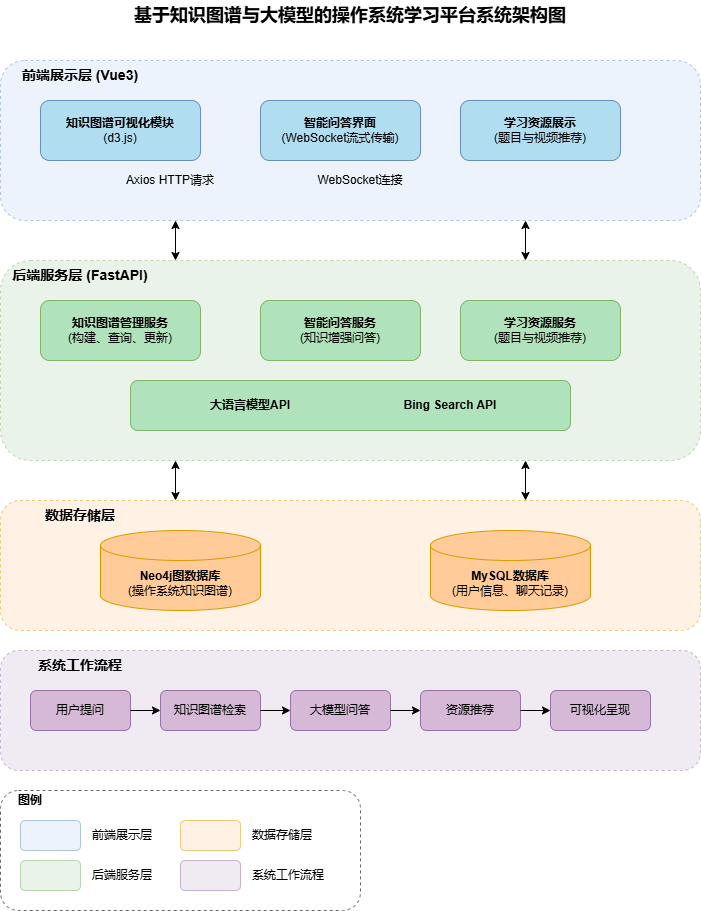

The diagram above was exported from draw.io. Its source (the exported page's mxGraphModel, read from the mxfile embedded in the PNG):
<mxGraphModel dx="1212" dy="719" grid="1" gridSize="10" guides="1" tooltips="1" connect="1" arrows="1" fold="1" page="1" pageScale="1" pageWidth="827" pageHeight="1169" math="0" shadow="0">
  <root>
    <mxCell id="WIyWlLk6GJQsqaUBKTNV-0" />
    <mxCell id="WIyWlLk6GJQsqaUBKTNV-1" parent="WIyWlLk6GJQsqaUBKTNV-0" />
    <mxCell id="title" value="&lt;b&gt;&lt;font style=&quot;font-size: 18px&quot;&gt;基于知识图谱与大模型的操作系统学习平台系统架构图&lt;/font&gt;&lt;/b&gt;" style="text;html=1;strokeColor=none;fillColor=none;align=center;verticalAlign=middle;whiteSpace=wrap;rounded=0;" parent="WIyWlLk6GJQsqaUBKTNV-1" vertex="1">
      <mxGeometry x="130" y="20" width="560" height="30" as="geometry" />
    </mxCell>
    <mxCell id="frontend_group" value="" style="rounded=1;whiteSpace=wrap;html=1;fillColor=#dae8fc;strokeColor=#6c8ebf;opacity=50;dashed=1;" parent="WIyWlLk6GJQsqaUBKTNV-1" vertex="1">
      <mxGeometry x="60" y="80" width="700" height="160" as="geometry" />
    </mxCell>
    <mxCell id="frontend_title" value="&lt;b&gt;&lt;font style=&quot;font-size: 14px&quot;&gt;前端展示层 (Vue3)&lt;/font&gt;&lt;/b&gt;" style="text;html=1;strokeColor=none;fillColor=none;align=center;verticalAlign=middle;whiteSpace=wrap;rounded=0;" parent="WIyWlLk6GJQsqaUBKTNV-1" vertex="1">
      <mxGeometry x="60" y="80" width="160" height="30" as="geometry" />
    </mxCell>
    <mxCell id="ui_knowledge_graph" value="&lt;b&gt;知识图谱可视化模块&lt;/b&gt;&lt;br&gt;(d3.js)" style="rounded=1;whiteSpace=wrap;html=1;fillColor=#b1ddf0;strokeColor=#6c8ebf;" parent="WIyWlLk6GJQsqaUBKTNV-1" vertex="1">
      <mxGeometry x="100" y="120" width="160" height="60" as="geometry" />
    </mxCell>
    <mxCell id="ui_qa" value="&lt;b&gt;智能问答界面&lt;/b&gt;&lt;br&gt;(WebSocket流式传输)" style="rounded=1;whiteSpace=wrap;html=1;fillColor=#b1ddf0;strokeColor=#6c8ebf;" parent="WIyWlLk6GJQsqaUBKTNV-1" vertex="1">
      <mxGeometry x="320" y="120" width="160" height="60" as="geometry" />
    </mxCell>
    <mxCell id="ui_resource" value="&lt;b&gt;学习资源展示&lt;/b&gt;&lt;br&gt;(题目与视频推荐)" style="rounded=1;whiteSpace=wrap;html=1;fillColor=#b1ddf0;strokeColor=#6c8ebf;" parent="WIyWlLk6GJQsqaUBKTNV-1" vertex="1">
      <mxGeometry x="520" y="120" width="160" height="60" as="geometry" />
    </mxCell>
    <mxCell id="axios_rest" value="Axios HTTP请求" style="text;html=1;strokeColor=none;fillColor=none;align=center;verticalAlign=middle;whiteSpace=wrap;rounded=0;" parent="WIyWlLk6GJQsqaUBKTNV-1" vertex="1">
      <mxGeometry x="170" y="190" width="120" height="20" as="geometry" />
    </mxCell>
    <mxCell id="websocket" value="WebSocket连接" style="text;html=1;strokeColor=none;fillColor=none;align=center;verticalAlign=middle;whiteSpace=wrap;rounded=0;" parent="WIyWlLk6GJQsqaUBKTNV-1" vertex="1">
      <mxGeometry x="360" y="190" width="120" height="20" as="geometry" />
    </mxCell>
    <mxCell id="fe_to_be_1" value="" style="endArrow=classic;startArrow=classic;html=1;entryX=0.25;entryY=1;entryDx=0;entryDy=0;exitX=0.25;exitY=0;exitDx=0;exitDy=0;" parent="WIyWlLk6GJQsqaUBKTNV-1" source="backend_group" target="frontend_group" edge="1">
      <mxGeometry width="50" height="50" relative="1" as="geometry">
        <mxPoint x="390" y="300" as="sourcePoint" />
        <mxPoint x="440" y="250" as="targetPoint" />
      </mxGeometry>
    </mxCell>
    <mxCell id="fe_to_be_2" value="" style="endArrow=classic;startArrow=classic;html=1;entryX=0.75;entryY=1;entryDx=0;entryDy=0;exitX=0.75;exitY=0;exitDx=0;exitDy=0;" parent="WIyWlLk6GJQsqaUBKTNV-1" source="backend_group" target="frontend_group" edge="1">
      <mxGeometry width="50" height="50" relative="1" as="geometry">
        <mxPoint x="390" y="300" as="sourcePoint" />
        <mxPoint x="440" y="250" as="targetPoint" />
      </mxGeometry>
    </mxCell>
    <mxCell id="backend_group" value="" style="rounded=1;whiteSpace=wrap;html=1;fillColor=#d5e8d4;strokeColor=#82b366;opacity=50;dashed=1;" parent="WIyWlLk6GJQsqaUBKTNV-1" vertex="1">
      <mxGeometry x="60" y="280" width="700" height="200" as="geometry" />
    </mxCell>
    <mxCell id="backend_title" value="&lt;b&gt;&lt;font style=&quot;font-size: 14px&quot;&gt;后端服务层 (FastAPI)&lt;/font&gt;&lt;/b&gt;" style="text;html=1;strokeColor=none;fillColor=none;align=center;verticalAlign=middle;whiteSpace=wrap;rounded=0;" parent="WIyWlLk6GJQsqaUBKTNV-1" vertex="1">
      <mxGeometry x="60" y="280" width="160" height="30" as="geometry" />
    </mxCell>
    <mxCell id="kg_service" value="&lt;b&gt;知识图谱管理服务&lt;/b&gt;&lt;br&gt;(构建、查询、更新)" style="rounded=1;whiteSpace=wrap;html=1;fillColor=#b0e3bc;strokeColor=#82b366;" parent="WIyWlLk6GJQsqaUBKTNV-1" vertex="1">
      <mxGeometry x="100" y="320" width="160" height="60" as="geometry" />
    </mxCell>
    <mxCell id="qa_service" value="&lt;b&gt;智能问答服务&lt;/b&gt;&lt;br&gt;(知识增强问答)" style="rounded=1;whiteSpace=wrap;html=1;fillColor=#b0e3bc;strokeColor=#82b366;" parent="WIyWlLk6GJQsqaUBKTNV-1" vertex="1">
      <mxGeometry x="320" y="320" width="160" height="60" as="geometry" />
    </mxCell>
    <mxCell id="resource_service" value="&lt;b&gt;学习资源服务&lt;/b&gt;&lt;br&gt;(题目与视频推荐)" style="rounded=1;whiteSpace=wrap;html=1;fillColor=#b0e3bc;strokeColor=#82b366;" parent="WIyWlLk6GJQsqaUBKTNV-1" vertex="1">
      <mxGeometry x="520" y="320" width="160" height="60" as="geometry" />
    </mxCell>
    <mxCell id="external_apis" value="" style="rounded=1;whiteSpace=wrap;html=1;fillColor=#b0e3bc;strokeColor=#82b366;" parent="WIyWlLk6GJQsqaUBKTNV-1" vertex="1">
      <mxGeometry x="190" y="400" width="440" height="50" as="geometry" />
    </mxCell>
    <mxCell id="llm_api" value="&lt;b&gt;大语言模型API&lt;/b&gt;" style="text;html=1;strokeColor=none;fillColor=none;align=center;verticalAlign=middle;whiteSpace=wrap;rounded=0;" parent="WIyWlLk6GJQsqaUBKTNV-1" vertex="1">
      <mxGeometry x="260" y="415" width="100" height="20" as="geometry" />
    </mxCell>
    <mxCell id="bing_api" value="&lt;b&gt;Bing Search API&lt;/b&gt;" style="text;html=1;strokeColor=none;fillColor=none;align=center;verticalAlign=middle;whiteSpace=wrap;rounded=0;" parent="WIyWlLk6GJQsqaUBKTNV-1" vertex="1">
      <mxGeometry x="460" y="415" width="100" height="20" as="geometry" />
    </mxCell>
    <mxCell id="be_to_data_1" value="" style="endArrow=classic;startArrow=classic;html=1;entryX=0.25;entryY=1;entryDx=0;entryDy=0;exitX=0.25;exitY=0;exitDx=0;exitDy=0;" parent="WIyWlLk6GJQsqaUBKTNV-1" source="data_group" target="backend_group" edge="1">
      <mxGeometry width="50" height="50" relative="1" as="geometry">
        <mxPoint x="390" y="500" as="sourcePoint" />
        <mxPoint x="440" y="450" as="targetPoint" />
      </mxGeometry>
    </mxCell>
    <mxCell id="be_to_data_2" value="" style="endArrow=classic;startArrow=classic;html=1;entryX=0.75;entryY=1;entryDx=0;entryDy=0;exitX=0.75;exitY=0;exitDx=0;exitDy=0;" parent="WIyWlLk6GJQsqaUBKTNV-1" source="data_group" target="backend_group" edge="1">
      <mxGeometry width="50" height="50" relative="1" as="geometry">
        <mxPoint x="390" y="500" as="sourcePoint" />
        <mxPoint x="440" y="450" as="targetPoint" />
      </mxGeometry>
    </mxCell>
    <mxCell id="data_group" value="" style="rounded=1;whiteSpace=wrap;html=1;fillColor=#ffe6cc;strokeColor=#d79b00;opacity=50;dashed=1;" parent="WIyWlLk6GJQsqaUBKTNV-1" vertex="1">
      <mxGeometry x="60" y="520" width="700" height="130" as="geometry" />
    </mxCell>
    <mxCell id="data_title" value="&lt;b&gt;&lt;font style=&quot;font-size: 14px&quot;&gt;数据存储层&lt;/font&gt;&lt;/b&gt;" style="text;html=1;strokeColor=none;fillColor=none;align=center;verticalAlign=middle;whiteSpace=wrap;rounded=0;" parent="WIyWlLk6GJQsqaUBKTNV-1" vertex="1">
      <mxGeometry x="60" y="520" width="160" height="30" as="geometry" />
    </mxCell>
    <mxCell id="neo4j_db" value="&lt;b&gt;Neo4j图数据库&lt;/b&gt;&lt;br&gt;(操作系统知识图谱)" style="shape=cylinder3;whiteSpace=wrap;html=1;boundedLbl=1;backgroundOutline=1;size=15;fillColor=#ffcc99;strokeColor=#d79b00;" parent="WIyWlLk6GJQsqaUBKTNV-1" vertex="1">
      <mxGeometry x="160" y="550" width="160" height="80" as="geometry" />
    </mxCell>
    <mxCell id="mysql_db" value="&lt;b&gt;MySQL数据库&lt;/b&gt;&lt;br&gt;(用户信息、聊天记录)" style="shape=cylinder3;whiteSpace=wrap;html=1;boundedLbl=1;backgroundOutline=1;size=15;fillColor=#ffcc99;strokeColor=#d79b00;" parent="WIyWlLk6GJQsqaUBKTNV-1" vertex="1">
      <mxGeometry x="490" y="550" width="160" height="80" as="geometry" />
    </mxCell>
    <mxCell id="workflow_group" value="" style="rounded=1;whiteSpace=wrap;html=1;fillColor=#e1d5e7;strokeColor=#9673a6;opacity=50;dashed=1;" parent="WIyWlLk6GJQsqaUBKTNV-1" vertex="1">
      <mxGeometry x="60" y="670" width="700" height="120" as="geometry" />
    </mxCell>
    <mxCell id="workflow_title" value="&lt;b&gt;&lt;font style=&quot;font-size: 14px&quot;&gt;系统工作流程&lt;/font&gt;&lt;/b&gt;" style="text;html=1;strokeColor=none;fillColor=none;align=center;verticalAlign=middle;whiteSpace=wrap;rounded=0;" parent="WIyWlLk6GJQsqaUBKTNV-1" vertex="1">
      <mxGeometry x="60" y="670" width="160" height="30" as="geometry" />
    </mxCell>
    <mxCell id="workflow_1" value="用户提问" style="rounded=1;whiteSpace=wrap;html=1;fillColor=#d5b9d6;strokeColor=#9673a6;" parent="WIyWlLk6GJQsqaUBKTNV-1" vertex="1">
      <mxGeometry x="90" y="710" width="100" height="40" as="geometry" />
    </mxCell>
    <mxCell id="workflow_2" value="知识图谱检索" style="rounded=1;whiteSpace=wrap;html=1;fillColor=#d5b9d6;strokeColor=#9673a6;" parent="WIyWlLk6GJQsqaUBKTNV-1" vertex="1">
      <mxGeometry x="220" y="710" width="100" height="40" as="geometry" />
    </mxCell>
    <mxCell id="workflow_3" value="大模型问答" style="rounded=1;whiteSpace=wrap;html=1;fillColor=#d5b9d6;strokeColor=#9673a6;" parent="WIyWlLk6GJQsqaUBKTNV-1" vertex="1">
      <mxGeometry x="350" y="710" width="100" height="40" as="geometry" />
    </mxCell>
    <mxCell id="workflow_4" value="资源推荐" style="rounded=1;whiteSpace=wrap;html=1;fillColor=#d5b9d6;strokeColor=#9673a6;" parent="WIyWlLk6GJQsqaUBKTNV-1" vertex="1">
      <mxGeometry x="480" y="710" width="100" height="40" as="geometry" />
    </mxCell>
    <mxCell id="workflow_5" value="可视化呈现" style="rounded=1;whiteSpace=wrap;html=1;fillColor=#d5b9d6;strokeColor=#9673a6;" parent="WIyWlLk6GJQsqaUBKTNV-1" vertex="1">
      <mxGeometry x="610" y="710" width="100" height="40" as="geometry" />
    </mxCell>
    <mxCell id="arrow_1" value="" style="endArrow=classic;html=1;exitX=1;exitY=0.5;exitDx=0;exitDy=0;entryX=0;entryY=0.5;entryDx=0;entryDy=0;" parent="WIyWlLk6GJQsqaUBKTNV-1" source="workflow_1" target="workflow_2" edge="1">
      <mxGeometry width="50" height="50" relative="1" as="geometry">
        <mxPoint x="390" y="580" as="sourcePoint" />
        <mxPoint x="440" y="530" as="targetPoint" />
      </mxGeometry>
    </mxCell>
    <mxCell id="arrow_2" value="" style="endArrow=classic;html=1;exitX=1;exitY=0.5;exitDx=0;exitDy=0;entryX=0;entryY=0.5;entryDx=0;entryDy=0;" parent="WIyWlLk6GJQsqaUBKTNV-1" source="workflow_2" target="workflow_3" edge="1">
      <mxGeometry width="50" height="50" relative="1" as="geometry">
        <mxPoint x="390" y="580" as="sourcePoint" />
        <mxPoint x="440" y="530" as="targetPoint" />
      </mxGeometry>
    </mxCell>
    <mxCell id="arrow_3" value="" style="endArrow=classic;html=1;exitX=1;exitY=0.5;exitDx=0;exitDy=0;entryX=0;entryY=0.5;entryDx=0;entryDy=0;" parent="WIyWlLk6GJQsqaUBKTNV-1" source="workflow_3" target="workflow_4" edge="1">
      <mxGeometry width="50" height="50" relative="1" as="geometry">
        <mxPoint x="390" y="580" as="sourcePoint" />
        <mxPoint x="440" y="530" as="targetPoint" />
      </mxGeometry>
    </mxCell>
    <mxCell id="arrow_4" value="" style="endArrow=classic;html=1;exitX=1;exitY=0.5;exitDx=0;exitDy=0;entryX=0;entryY=0.5;entryDx=0;entryDy=0;" parent="WIyWlLk6GJQsqaUBKTNV-1" source="workflow_4" target="workflow_5" edge="1">
      <mxGeometry width="50" height="50" relative="1" as="geometry">
        <mxPoint x="390" y="580" as="sourcePoint" />
        <mxPoint x="440" y="530" as="targetPoint" />
      </mxGeometry>
    </mxCell>
    <mxCell id="legend_group" value="" style="rounded=1;whiteSpace=wrap;html=1;fillColor=none;strokeColor=#666666;dashed=1;" parent="WIyWlLk6GJQsqaUBKTNV-1" vertex="1">
      <mxGeometry x="60" y="810" width="360" height="120" as="geometry" />
    </mxCell>
    <mxCell id="legend_title" value="&lt;b&gt;图例&lt;/b&gt;" style="text;html=1;strokeColor=none;fillColor=none;align=center;verticalAlign=middle;whiteSpace=wrap;rounded=0;" parent="WIyWlLk6GJQsqaUBKTNV-1" vertex="1">
      <mxGeometry x="70" y="810" width="40" height="20" as="geometry" />
    </mxCell>
    <mxCell id="legend_1" value="" style="rounded=1;whiteSpace=wrap;html=1;fillColor=#dae8fc;strokeColor=#6c8ebf;opacity=50;" parent="WIyWlLk6GJQsqaUBKTNV-1" vertex="1">
      <mxGeometry x="80" y="840" width="60" height="30" as="geometry" />
    </mxCell>
    <mxCell id="legend_1_text" value="前端展示层" style="text;html=1;strokeColor=none;fillColor=none;align=left;verticalAlign=middle;whiteSpace=wrap;rounded=0;" parent="WIyWlLk6GJQsqaUBKTNV-1" vertex="1">
      <mxGeometry x="150" y="845" width="80" height="20" as="geometry" />
    </mxCell>
    <mxCell id="legend_2" value="" style="rounded=1;whiteSpace=wrap;html=1;fillColor=#d5e8d4;strokeColor=#82b366;opacity=50;" parent="WIyWlLk6GJQsqaUBKTNV-1" vertex="1">
      <mxGeometry x="80" y="880" width="60" height="30" as="geometry" />
    </mxCell>
    <mxCell id="legend_2_text" value="后端服务层" style="text;html=1;strokeColor=none;fillColor=none;align=left;verticalAlign=middle;whiteSpace=wrap;rounded=0;" parent="WIyWlLk6GJQsqaUBKTNV-1" vertex="1">
      <mxGeometry x="150" y="885" width="80" height="20" as="geometry" />
    </mxCell>
    <mxCell id="legend_3" value="" style="rounded=1;whiteSpace=wrap;html=1;fillColor=#ffe6cc;strokeColor=#d79b00;opacity=50;" parent="WIyWlLk6GJQsqaUBKTNV-1" vertex="1">
      <mxGeometry x="240" y="840" width="60" height="30" as="geometry" />
    </mxCell>
    <mxCell id="legend_3_text" value="数据存储层" style="text;html=1;strokeColor=none;fillColor=none;align=left;verticalAlign=middle;whiteSpace=wrap;rounded=0;" parent="WIyWlLk6GJQsqaUBKTNV-1" vertex="1">
      <mxGeometry x="310" y="845" width="80" height="20" as="geometry" />
    </mxCell>
    <mxCell id="legend_4" value="" style="rounded=1;whiteSpace=wrap;html=1;fillColor=#e1d5e7;strokeColor=#9673a6;opacity=50;" parent="WIyWlLk6GJQsqaUBKTNV-1" vertex="1">
      <mxGeometry x="240" y="880" width="60" height="30" as="geometry" />
    </mxCell>
    <mxCell id="legend_4_text" value="系统工作流程" style="text;html=1;strokeColor=none;fillColor=none;align=left;verticalAlign=middle;whiteSpace=wrap;rounded=0;" parent="WIyWlLk6GJQsqaUBKTNV-1" vertex="1">
      <mxGeometry x="310" y="885" width="90" height="20" as="geometry" />
    </mxCell>
  </root>
</mxGraphModel>